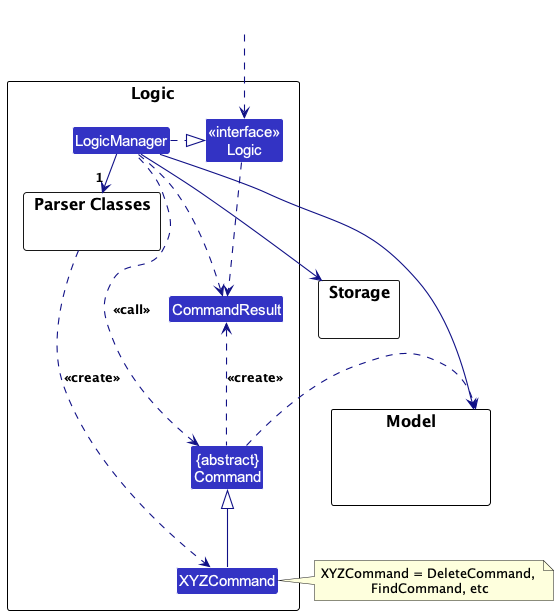

The diagram above was rendered by PlantUML. Its source (embedded in the PNG):
@startuml
!include style.puml
skinparam arrowThickness 1.1
skinparam arrowColor LOGIC_COLOR_T4
skinparam classBackgroundColor LOGIC_COLOR

package Logic as LogicPackage {

package "Parser Classes" as ParserClasses{
}
Class XYZCommand
Class CommandResult
Class "{abstract}\nCommand" as Command


Class "<<interface>>\nLogic" as Logic
Class LogicManager
}

package Model {
Class HiddenModel #FFFFFF
}

package Storage {
}

Class HiddenOutside #FFFFFF
HiddenOutside ..> Logic

LogicManager .right.|> Logic
LogicManager -right->"1" ParserClasses
ParserClasses ..> XYZCommand : <<create>>

XYZCommand -up-|> Command
LogicManager .left.> Command : <<call>>

LogicManager --> Model
LogicManager --> Storage
Storage --[hidden] Model
Command .[hidden]up.> Storage
Command .right.> Model
note right of XYZCommand: XYZCommand = DeleteCommand, \nFindCommand, etc

Logic ..> CommandResult
LogicManager .down.> CommandResult
Command .up.> CommandResult : <<create>>
@enduml